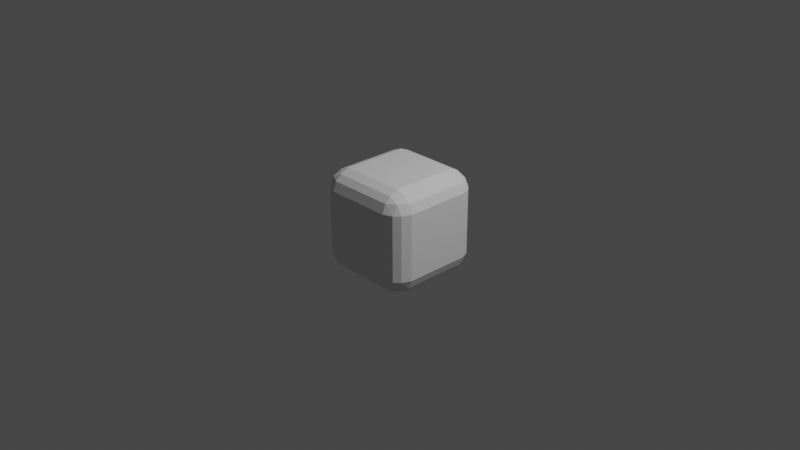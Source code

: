 # Source: dice.blend  (saved by Blender 2.82.7; exported with 4.5.12 LTS)
import bpy
from mathutils import Matrix  # noqa: F401  (used for matrix-valued properties, if any)

bpy.ops.wm.read_factory_settings(use_empty=True)
scene = bpy.context.scene
scene.name = 'Scene'

# ---- collections
col_collection = bpy.data.collections.new('Collection'); scene.collection.children.link(col_collection)

# ---- world
world_world = bpy.data.worlds.new('World'); scene.world = world_world
world_world.use_nodes = True; world_world.node_tree.nodes.clear()
_N = world_world.node_tree.nodes; _L = world_world.node_tree.links
n0 = _N.new('ShaderNodeOutputWorld'); n0.name = 'World Output'; n0.location = (300, 300)
n1 = _N.new('ShaderNodeBackground'); n1.name = 'Background'; n1.location = (10, 300)
n1.inputs[0].default_value = (0.05088, 0.05088, 0.05088, 1.0)
_L.new(n1.outputs[0], n0.inputs[0])
n0.is_active_output = True
world_world.color = (0.05088, 0.05088, 0.05088)
world_world.use_sun_shadow = False
world_world.sun_shadow_jitter_overblur = 0.0

# ---- cameras
cam_camera = bpy.data.cameras.new('Camera')
cam_camera.clip_end = 100.0
cam_camera.ortho_scale = 7.314

# ---- lights
light_light = bpy.data.lights.new('Light', 'POINT')
light_light.transmission_factor = 0.0
light_light.energy = 1000.0
light_light.shadow_soft_size = 0.1
light_light.shadow_maximum_resolution = 0.006
light_light.use_absolute_resolution = True

# ---- meshes
me_cube_001 = bpy.data.meshes.new('Cube.001')
me_cube_001.from_pydata([(-0.7307, -0.7307, -0.9778), (-0.7307, -0.9778, -0.7307), (-0.9778, -0.7307, -0.7307), (-0.7307, -0.9778, 0.7307), (-0.7307, -0.7307, 0.9778), (-0.9778, -0.7307, 0.7307), (-0.7307, 0.7307, -0.9778), (-0.9778, 0.7307, -0.7307), (-0.7307, 0.9778, -0.7307), (-0.7307, 0.7307, 0.9778), (-0.7307, 0.9778, 0.7307), (-0.9778, 0.7307, 0.7307), (0.7307, -0.7307, -0.9778), (0.9778, -0.7307, -0.7307), (0.7307, -0.9778, -0.7307), (0.7307, -0.7307, 0.9778), (0.7307, -0.9778, 0.7307), (0.9778, -0.7307, 0.7307), (0.7307, 0.7307, -0.9778), (0.7307, 0.9778, -0.7307), (0.9778, 0.7307, -0.7307), (0.7307, 0.7307, 0.9778), (0.9778, 0.7307, 0.7307), (0.7307, 0.9778, 0.7307)], [], [(14, 16, 3, 1), (20, 22, 17, 13), (21, 9, 4, 15), (2, 5, 11, 7), (8, 10, 23, 19), (0, 1, 2), (3, 4, 5), (6, 7, 8), (9, 10, 11), (12, 13, 14), (15, 16, 17), (18, 19, 20), (21, 22, 23), (6, 0, 2, 7), (1, 3, 5, 2), (4, 9, 11, 5), (10, 8, 7, 11), (18, 6, 8, 19), (9, 21, 23, 10), (22, 20, 19, 23), (12, 18, 20, 13), (21, 15, 17, 22), (16, 14, 13, 17), (0, 12, 14, 1), (15, 4, 3, 16), (6, 18, 12, 0)])
_uv = me_cube_001.uv_layers.new(name='UVMap')
_uv.uv.foreach_set('vector', [0.3972, 0.7722, 0.6028, 0.7722, 0.6028, 0.9778, 0.3972, 0.9778, 0.3972, 0.5222, 0.6028, 0.5222, 0.6028, 0.7278, 0.3972, 0.7278, 0.6472, 0.5222, 0.8528, 0.5222, 0.8528, 0.7278, 0.6472, 0.7278, 0.3972, 0.0222, 0.6028, 0.0222, 0.6028, 0.2278, 0.3972, 0.2278, 0.3972, 0.2722, 0.6028, 0.2722, 0.6028, 0.4778, 0.3972, 0.4778, 0.1472, 0.7278, 0.1472, 0.75, 0.125, 0.7278, 0.6028, 0.9778, 0.625, 0.9778, 0.6028, 1.0, 0.1472, 0.5222, 0.125, 0.5222, 0.1472, 0.5, 0.8528, 0.5222, 0.8528, 0.5, 0.875, 0.5222, 0.3528, 0.7278, 0.375, 0.7278, 0.3528, 0.75, 0.6472, 0.7278, 0.6472, 0.75, 0.625, 0.7278, 0.3528, 0.5222, 0.3528, 0.5, 0.375, 0.5222, 0.6472, 0.5222, 0.625, 0.5222, 0.6472, 0.5, 0.1472, 0.5222, 0.1472, 0.7278, 0.125, 0.7278, 0.125, 0.5222, 0.3972, 0.9778, 0.6028, 0.9778, 0.6028, 1.0, 0.3972, 1.0, 0.8528, 0.7278, 0.8528, 0.5222, 0.875, 0.5222, 0.875, 0.7278, 0.6028, 0.2722, 0.3972, 0.2722, 0.3972, 0.2278, 0.6028, 0.2278, 0.3528, 0.5222, 0.1472, 0.5222, 0.1472, 0.5, 0.3528, 0.5, 0.8528, 0.5222, 0.6472, 0.5222, 0.6472, 0.5, 0.8528, 0.5, 0.6028, 0.5222, 0.3972, 0.5222, 0.3972, 0.4778, 0.6028, 0.4778, 0.3528, 0.7278, 0.3528, 0.5222, 0.3972, 0.5222, 0.3972, 0.7278, 0.6472, 0.5222, 0.6472, 0.7278, 0.6028, 0.7278, 0.6028, 0.5222, 0.6028, 0.7722, 0.3972, 0.7722, 0.3972, 0.7278, 0.6028, 0.7278, 0.1472, 0.7278, 0.3528, 0.7278, 0.3528, 0.75, 0.1472, 0.75, 0.6472, 0.7278, 0.8528, 0.7278, 0.8528, 0.75, 0.6472, 0.75, 0.1472, 0.5222, 0.3528, 0.5222, 0.3528, 0.7278, 0.1472, 0.7278])
me_cube_001.use_remesh_fix_poles = True
me_cube_001.use_remesh_preserve_attributes = False
me_cube_001.use_mirror_vertex_groups = False
me_cube_001.update()

# ---- objects
ob_light = bpy.data.objects.new('Light', light_light)
ob_camera = bpy.data.objects.new('Camera', cam_camera)
ob_cube = bpy.data.objects.new('Cube', me_cube_001)

# ---- transforms, parenting, visibility, modifiers, constraints
ob_light.location = (4.076, 1.005, 5.904)
ob_light.rotation_euler = (0.6503, 0.05522, 1.866)
ob_light.lock_rotations_4d = False
ob_light.empty_display_type = 'ARROWS'
ob_light.color = (0.0, 0.0, 0.0, 0.0)
ob_light.lineart.crease_threshold = 0.0
ob_camera.location = (7.359, -6.926, 4.958)
ob_camera.rotation_euler = (1.109, 0.0, 0.8149)
ob_camera.lock_rotations_4d = False
ob_camera.empty_display_type = 'ARROWS'
ob_camera.color = (0.0, 0.0, 0.0, 0.0)
ob_camera.display_type = 'WIRE'
ob_camera.lineart.crease_threshold = 0.0
ob_cube.location = (0.0, 0.0, 0.0)
ob_cube.scale = (0.5696, 0.5696, 0.5696)
ob_cube.lineart.crease_threshold = 0.0
_m = ob_cube.modifiers.new('CorrectiveSmooth', 'CORRECTIVE_SMOOTH')
_m = ob_cube.modifiers.new('Bevel', 'BEVEL')
_m.limit_method = 'NONE'

# ---- collection membership
col_collection.objects.link(ob_light)
col_collection.objects.link(ob_camera)
col_collection.objects.link(ob_cube)

# ---- scene / render settings (as saved in the file)
scene.camera = ob_camera
scene.frame_start = 1; scene.frame_end = 250; scene.frame_set(1)
scene.render.engine = 'BLENDER_EEVEE_NEXT'
scene.cycles.use_denoising = False
scene.cycles.samples = 128
scene.cycles.sampling_pattern = 'TABULATED_SOBOL'
scene.cycles.use_adaptive_sampling = False
scene.cycles.use_light_tree = False
scene.view_settings.view_transform = 'Filmic'
bpy.context.view_layer.update()
